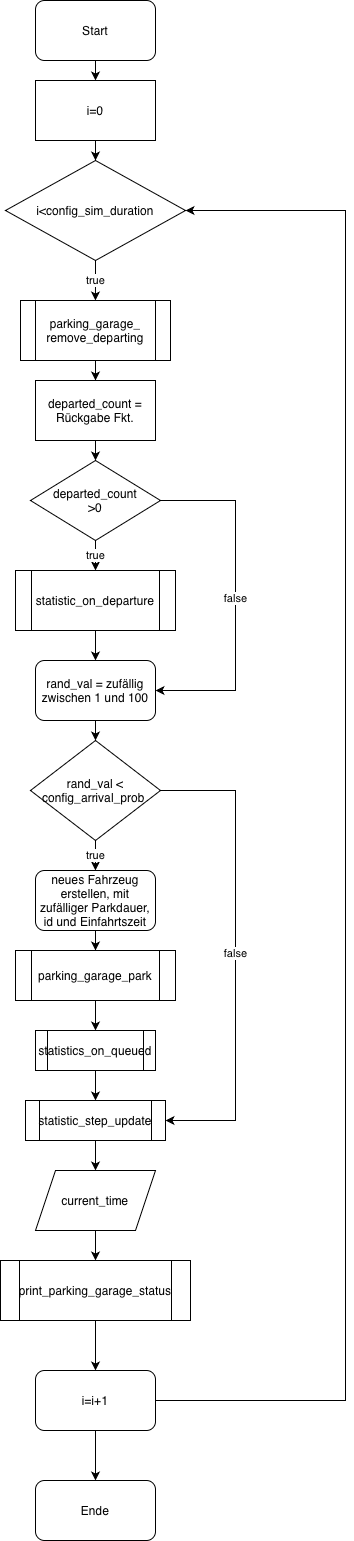

The diagram above was exported from draw.io. Its source (the exported page's mxGraphModel, read from the mxfile embedded in the PNG):
<mxGraphModel dx="1279" dy="706" grid="1" gridSize="10" guides="1" tooltips="1" connect="1" arrows="1" fold="1" page="1" pageScale="1" pageWidth="827" pageHeight="1169" math="0" shadow="0">
  <root>
    <mxCell id="0" />
    <mxCell id="1" parent="0" />
    <mxCell id="8MQ6FTzucx4MBUVez0et-5" edge="1" parent="1" source="8MQ6FTzucx4MBUVez0et-1" style="edgeStyle=orthogonalEdgeStyle;rounded=0;orthogonalLoop=1;jettySize=auto;html=1;exitX=0.5;exitY=1;exitDx=0;exitDy=0;entryX=0.5;entryY=0;entryDx=0;entryDy=0;" target="8MQ6FTzucx4MBUVez0et-3">
      <mxGeometry relative="1" as="geometry" />
    </mxCell>
    <mxCell id="8MQ6FTzucx4MBUVez0et-1" parent="1" style="rounded=1;whiteSpace=wrap;html=1;" value="Start" vertex="1">
      <mxGeometry height="60" width="120" x="300" y="170" as="geometry" />
    </mxCell>
    <mxCell id="8MQ6FTzucx4MBUVez0et-2" parent="1" style="rounded=1;whiteSpace=wrap;html=1;" value="Ende" vertex="1">
      <mxGeometry height="60" width="120" x="300" y="1650" as="geometry" />
    </mxCell>
    <mxCell id="8MQ6FTzucx4MBUVez0et-6" edge="1" parent="1" source="8MQ6FTzucx4MBUVez0et-3" style="edgeStyle=orthogonalEdgeStyle;rounded=0;orthogonalLoop=1;jettySize=auto;html=1;exitX=0.5;exitY=1;exitDx=0;exitDy=0;" target="8MQ6FTzucx4MBUVez0et-4">
      <mxGeometry relative="1" as="geometry" />
    </mxCell>
    <mxCell id="8MQ6FTzucx4MBUVez0et-3" parent="1" style="rounded=0;whiteSpace=wrap;html=1;" value="i=0" vertex="1">
      <mxGeometry height="60" width="120" x="300" y="250" as="geometry" />
    </mxCell>
    <mxCell id="8MQ6FTzucx4MBUVez0et-7" edge="1" parent="1" source="8MQ6FTzucx4MBUVez0et-4" style="edgeStyle=orthogonalEdgeStyle;rounded=0;orthogonalLoop=1;jettySize=auto;html=1;exitX=0.5;exitY=1;exitDx=0;exitDy=0;" value="true">
      <mxGeometry relative="1" x="-0.0079" as="geometry">
        <mxPoint as="offset" />
        <mxPoint x="359.9473684210527" y="470" as="targetPoint" />
      </mxGeometry>
    </mxCell>
    <mxCell id="8MQ6FTzucx4MBUVez0et-4" parent="1" style="rhombus;whiteSpace=wrap;html=1;" value="i&amp;lt;config_sim_duration" vertex="1">
      <mxGeometry height="100" width="180" x="270" y="330" as="geometry" />
    </mxCell>
    <mxCell id="8MQ6FTzucx4MBUVez0et-11" edge="1" parent="1" source="8MQ6FTzucx4MBUVez0et-9" style="edgeStyle=orthogonalEdgeStyle;rounded=0;orthogonalLoop=1;jettySize=auto;html=1;entryX=0.5;entryY=0;entryDx=0;entryDy=0;" target="8MQ6FTzucx4MBUVez0et-10">
      <mxGeometry relative="1" as="geometry" />
    </mxCell>
    <mxCell id="8MQ6FTzucx4MBUVez0et-9" parent="1" style="shape=process;whiteSpace=wrap;html=1;backgroundOutline=1;" value="parking_garage_&lt;div&gt;remove_departing&lt;/div&gt;" vertex="1">
      <mxGeometry height="60" width="150" x="285" y="470" as="geometry" />
    </mxCell>
    <mxCell id="8MQ6FTzucx4MBUVez0et-14" edge="1" parent="1" source="8MQ6FTzucx4MBUVez0et-10" style="edgeStyle=orthogonalEdgeStyle;rounded=0;orthogonalLoop=1;jettySize=auto;html=1;exitX=0.5;exitY=1;exitDx=0;exitDy=0;entryX=0.5;entryY=0;entryDx=0;entryDy=0;" target="8MQ6FTzucx4MBUVez0et-12">
      <mxGeometry relative="1" as="geometry" />
    </mxCell>
    <mxCell id="8MQ6FTzucx4MBUVez0et-10" parent="1" style="rounded=0;whiteSpace=wrap;html=1;" value="departed_count = Rückgabe Fkt." vertex="1">
      <mxGeometry height="60" width="120" x="300" y="550" as="geometry" />
    </mxCell>
    <mxCell id="8MQ6FTzucx4MBUVez0et-13" edge="1" parent="1" source="8MQ6FTzucx4MBUVez0et-12" style="edgeStyle=orthogonalEdgeStyle;rounded=0;orthogonalLoop=1;jettySize=auto;html=1;exitX=0;exitY=0.5;exitDx=0;exitDy=0;">
      <mxGeometry relative="1" as="geometry">
        <mxPoint x="319.9473684210527" y="680.3157894736842" as="targetPoint" />
      </mxGeometry>
    </mxCell>
    <mxCell id="8MQ6FTzucx4MBUVez0et-16" edge="1" parent="1" source="8MQ6FTzucx4MBUVez0et-12" style="edgeStyle=orthogonalEdgeStyle;rounded=0;orthogonalLoop=1;jettySize=auto;html=1;exitX=0.5;exitY=1;exitDx=0;exitDy=0;entryX=0.5;entryY=0;entryDx=0;entryDy=0;" target="8MQ6FTzucx4MBUVez0et-15" value="true">
      <mxGeometry relative="1" as="geometry" />
    </mxCell>
    <mxCell id="8MQ6FTzucx4MBUVez0et-19" edge="1" parent="1" source="8MQ6FTzucx4MBUVez0et-12" style="edgeStyle=orthogonalEdgeStyle;rounded=0;orthogonalLoop=1;jettySize=auto;html=1;exitX=1;exitY=0.5;exitDx=0;exitDy=0;entryX=1;entryY=0.5;entryDx=0;entryDy=0;" target="8MQ6FTzucx4MBUVez0et-17" value="false">
      <mxGeometry relative="1" as="geometry">
        <Array as="points">
          <mxPoint x="500" y="670" />
          <mxPoint x="500" y="860" />
        </Array>
      </mxGeometry>
    </mxCell>
    <mxCell id="8MQ6FTzucx4MBUVez0et-12" parent="1" style="rhombus;whiteSpace=wrap;html=1;" value="departed_count&lt;div&gt;&amp;gt;0&lt;/div&gt;" vertex="1">
      <mxGeometry height="80" width="130" x="295" y="630" as="geometry" />
    </mxCell>
    <mxCell id="8MQ6FTzucx4MBUVez0et-18" edge="1" parent="1" source="8MQ6FTzucx4MBUVez0et-15" style="edgeStyle=orthogonalEdgeStyle;rounded=0;orthogonalLoop=1;jettySize=auto;html=1;entryX=0.5;entryY=0;entryDx=0;entryDy=0;" target="8MQ6FTzucx4MBUVez0et-17">
      <mxGeometry relative="1" as="geometry" />
    </mxCell>
    <mxCell id="8MQ6FTzucx4MBUVez0et-15" parent="1" style="shape=process;whiteSpace=wrap;html=1;backgroundOutline=1;" value="statistic_on_departure" vertex="1">
      <mxGeometry height="60" width="160" x="280" y="740" as="geometry" />
    </mxCell>
    <mxCell id="8MQ6FTzucx4MBUVez0et-21" edge="1" parent="1" source="8MQ6FTzucx4MBUVez0et-17" style="edgeStyle=orthogonalEdgeStyle;rounded=0;orthogonalLoop=1;jettySize=auto;html=1;exitX=0.5;exitY=1;exitDx=0;exitDy=0;entryX=0.5;entryY=0;entryDx=0;entryDy=0;" target="8MQ6FTzucx4MBUVez0et-20">
      <mxGeometry relative="1" as="geometry" />
    </mxCell>
    <mxCell id="8MQ6FTzucx4MBUVez0et-17" parent="1" style="rounded=1;whiteSpace=wrap;html=1;" value="rand_val = zufällig zwischen 1 und 100" vertex="1">
      <mxGeometry height="60" width="120" x="300" y="830" as="geometry" />
    </mxCell>
    <mxCell id="8MQ6FTzucx4MBUVez0et-22" edge="1" parent="1" source="8MQ6FTzucx4MBUVez0et-20" style="edgeStyle=orthogonalEdgeStyle;rounded=0;orthogonalLoop=1;jettySize=auto;html=1;exitX=0.5;exitY=1;exitDx=0;exitDy=0;" value="true">
      <mxGeometry relative="1" as="geometry">
        <mxPoint x="359.9473684210527" y="1040" as="targetPoint" />
      </mxGeometry>
    </mxCell>
    <mxCell id="8MQ6FTzucx4MBUVez0et-31" edge="1" parent="1" source="8MQ6FTzucx4MBUVez0et-20" style="edgeStyle=orthogonalEdgeStyle;rounded=0;orthogonalLoop=1;jettySize=auto;html=1;entryX=1;entryY=0.5;entryDx=0;entryDy=0;" target="8MQ6FTzucx4MBUVez0et-30" value="false">
      <mxGeometry relative="1" as="geometry">
        <Array as="points">
          <mxPoint x="500" y="960" />
          <mxPoint x="500" y="1290" />
        </Array>
      </mxGeometry>
    </mxCell>
    <mxCell id="8MQ6FTzucx4MBUVez0et-20" parent="1" style="rhombus;whiteSpace=wrap;html=1;" value="rand_val &amp;lt; config_arrival_prob&amp;nbsp;" vertex="1">
      <mxGeometry height="100" width="130" x="295" y="910" as="geometry" />
    </mxCell>
    <mxCell id="8MQ6FTzucx4MBUVez0et-26" edge="1" parent="1" source="8MQ6FTzucx4MBUVez0et-23" style="edgeStyle=orthogonalEdgeStyle;rounded=0;orthogonalLoop=1;jettySize=auto;html=1;exitX=0.5;exitY=1;exitDx=0;exitDy=0;" target="8MQ6FTzucx4MBUVez0et-24">
      <mxGeometry relative="1" as="geometry" />
    </mxCell>
    <mxCell id="8MQ6FTzucx4MBUVez0et-23" parent="1" style="rounded=1;whiteSpace=wrap;html=1;" value="neues Fahrzeug erstellen, mit zufälliger Parkdauer, id und Einfahrtszeit" vertex="1">
      <mxGeometry height="60" width="120" x="300" y="1040" as="geometry" />
    </mxCell>
    <mxCell id="8MQ6FTzucx4MBUVez0et-28" edge="1" parent="1" source="8MQ6FTzucx4MBUVez0et-24" style="edgeStyle=orthogonalEdgeStyle;rounded=0;orthogonalLoop=1;jettySize=auto;html=1;exitX=0.5;exitY=1;exitDx=0;exitDy=0;entryX=0.5;entryY=0;entryDx=0;entryDy=0;" target="8MQ6FTzucx4MBUVez0et-27">
      <mxGeometry relative="1" as="geometry" />
    </mxCell>
    <mxCell id="8MQ6FTzucx4MBUVez0et-24" parent="1" style="shape=process;whiteSpace=wrap;html=1;backgroundOutline=1;" value="parking_garage_park" vertex="1">
      <mxGeometry height="50" width="160" x="280" y="1120" as="geometry" />
    </mxCell>
    <mxCell id="8MQ6FTzucx4MBUVez0et-29" edge="1" parent="1" source="8MQ6FTzucx4MBUVez0et-27" style="edgeStyle=orthogonalEdgeStyle;rounded=0;orthogonalLoop=1;jettySize=auto;html=1;" target="8MQ6FTzucx4MBUVez0et-30">
      <mxGeometry relative="1" as="geometry">
        <mxPoint x="360" y="1300" as="targetPoint" />
      </mxGeometry>
    </mxCell>
    <mxCell id="8MQ6FTzucx4MBUVez0et-27" parent="1" style="shape=process;whiteSpace=wrap;html=1;backgroundOutline=1;" value="statistics_on_queued" vertex="1">
      <mxGeometry height="40" width="120" x="300" y="1200" as="geometry" />
    </mxCell>
    <mxCell id="8MQ6FTzucx4MBUVez0et-35" edge="1" parent="1" source="8MQ6FTzucx4MBUVez0et-30" style="edgeStyle=orthogonalEdgeStyle;rounded=0;orthogonalLoop=1;jettySize=auto;html=1;exitX=0.5;exitY=1;exitDx=0;exitDy=0;entryX=0.5;entryY=0;entryDx=0;entryDy=0;" target="8MQ6FTzucx4MBUVez0et-34">
      <mxGeometry relative="1" as="geometry" />
    </mxCell>
    <mxCell id="8MQ6FTzucx4MBUVez0et-30" parent="1" style="shape=process;whiteSpace=wrap;html=1;backgroundOutline=1;" value="statistic_step_update" vertex="1">
      <mxGeometry height="40" width="140" x="290" y="1270" as="geometry" />
    </mxCell>
    <mxCell id="8MQ6FTzucx4MBUVez0et-37" edge="1" parent="1" source="8MQ6FTzucx4MBUVez0et-34" style="edgeStyle=orthogonalEdgeStyle;rounded=0;orthogonalLoop=1;jettySize=auto;html=1;exitX=0.5;exitY=1;exitDx=0;exitDy=0;entryX=0.5;entryY=0;entryDx=0;entryDy=0;" target="8MQ6FTzucx4MBUVez0et-36">
      <mxGeometry relative="1" as="geometry" />
    </mxCell>
    <mxCell id="8MQ6FTzucx4MBUVez0et-34" parent="1" style="shape=parallelogram;perimeter=parallelogramPerimeter;whiteSpace=wrap;html=1;fixedSize=1;" value="current_time" vertex="1">
      <mxGeometry height="60" width="120" x="300" y="1340" as="geometry" />
    </mxCell>
    <mxCell id="8MQ6FTzucx4MBUVez0et-41" edge="1" parent="1" source="8MQ6FTzucx4MBUVez0et-36" style="edgeStyle=orthogonalEdgeStyle;rounded=0;orthogonalLoop=1;jettySize=auto;html=1;entryX=0.5;entryY=0;entryDx=0;entryDy=0;" target="8MQ6FTzucx4MBUVez0et-40">
      <mxGeometry relative="1" as="geometry" />
    </mxCell>
    <mxCell id="8MQ6FTzucx4MBUVez0et-36" parent="1" style="shape=process;whiteSpace=wrap;html=1;backgroundOutline=1;" value="print_parking_garage_status" vertex="1">
      <mxGeometry height="60" width="190" x="265" y="1430" as="geometry" />
    </mxCell>
    <mxCell id="8MQ6FTzucx4MBUVez0et-42" edge="1" parent="1" source="8MQ6FTzucx4MBUVez0et-40" style="edgeStyle=orthogonalEdgeStyle;rounded=0;orthogonalLoop=1;jettySize=auto;html=1;" target="8MQ6FTzucx4MBUVez0et-2">
      <mxGeometry relative="1" as="geometry" />
    </mxCell>
    <mxCell id="8MQ6FTzucx4MBUVez0et-43" edge="1" parent="1" source="8MQ6FTzucx4MBUVez0et-40" style="edgeStyle=orthogonalEdgeStyle;rounded=0;orthogonalLoop=1;jettySize=auto;html=1;entryX=1;entryY=0.5;entryDx=0;entryDy=0;" target="8MQ6FTzucx4MBUVez0et-4">
      <mxGeometry relative="1" as="geometry">
        <Array as="points">
          <mxPoint x="610" y="1570" />
          <mxPoint x="610" y="380" />
        </Array>
        <mxPoint x="620" y="380" as="targetPoint" />
      </mxGeometry>
    </mxCell>
    <mxCell id="8MQ6FTzucx4MBUVez0et-40" parent="1" style="rounded=1;whiteSpace=wrap;html=1;" value="i=i+1" vertex="1">
      <mxGeometry height="60" width="120" x="300" y="1540" as="geometry" />
    </mxCell>
  </root>
</mxGraphModel>